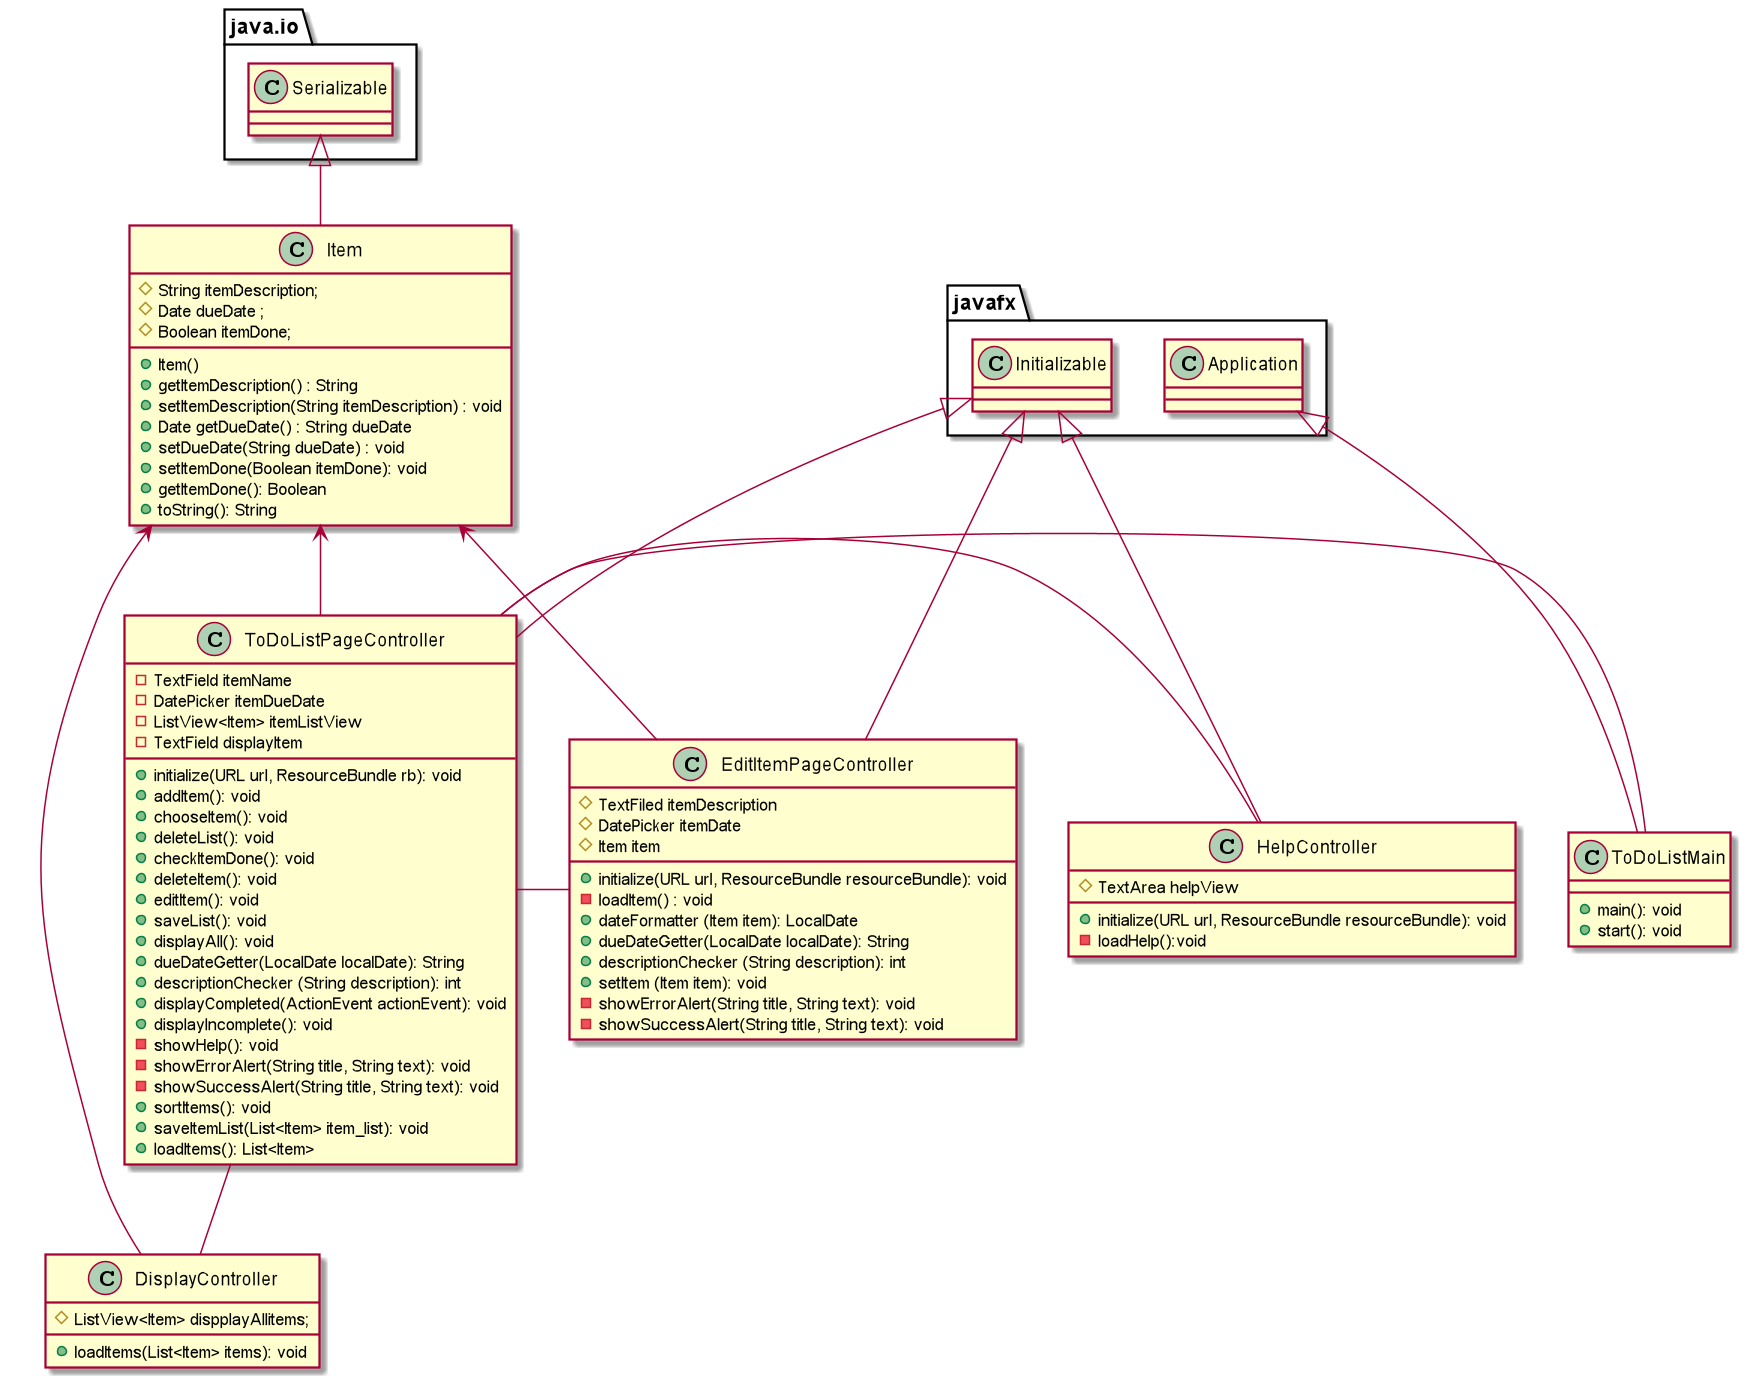

The diagram above was rendered by PlantUML. Its source (embedded in the PNG):
@startuml
'https://plantuml.com/sequence-diagram

class ToDoListMain{
   + main(): void
   + start(): void
}

class Item{
 #String itemDescription;
 #Date dueDate ;
 #Boolean itemDone;

+Item()
+ getItemDescription() : String
+ setItemDescription(String itemDescription) : void
+ Date getDueDate() : String dueDate
+ setDueDate(String dueDate) : void
+ setItemDone(Boolean itemDone): void
+ getItemDone(): Boolean
+ toString(): String
}


class ToDoListPageController {
-TextField itemName
-DatePicker itemDueDate
-ListView<Item> itemListView
-TextField displayItem

+initialize(URL url, ResourceBundle rb): void
+addItem(): void
+chooseItem(): void
+deleteList(): void
+checkItemDone(): void
+deleteItem(): void
+editItem(): void
+saveList(): void
+displayAll(): void
+dueDateGetter(LocalDate localDate): String
+descriptionChecker (String description): int
+displayCompleted(ActionEvent actionEvent): void
+displayIncomplete(): void
-showHelp(): void
-showErrorAlert(String title, String text): void
-showSuccessAlert(String title, String text): void
+sortItems(): void
+saveItemList(List<Item> item_list): void
+loadItems(): List<Item>


}


class EditItemPageController {

#TextFiled itemDescription
#DatePicker itemDate
#Item item
+initialize(URL url, ResourceBundle resourceBundle): void
-loadItem() : void
+dateFormatter (Item item): LocalDate
+dueDateGetter(LocalDate localDate): String
+descriptionChecker (String description): int
+setItem (Item item): void
-showErrorAlert(String title, String text): void
-showSuccessAlert(String title, String text): void

}

class DisplayController {

#ListView<Item> dispplayAllitems;
+loadItems(List<Item> items): void

}
class HelpController{
#TextArea helpView
+initialize(URL url, ResourceBundle resourceBundle): void
-loadHelp():void
}



javafx.Application <|-- ToDoListMain
java.io.Serializable<|--Item
javafx.Initializable<|--ToDoListPageController
javafx.Initializable<|-EditItemPageController
javafx.Initializable<|--HelpController
ToDoListPageController - ToDoListMain
Item<-EditItemPageController
Item<--ToDoListPageController
ToDoListPageController-EditItemPageController
ToDoListPageController-- DisplayController
Item<- DisplayController
ToDoListPageController-HelpController



@enduml